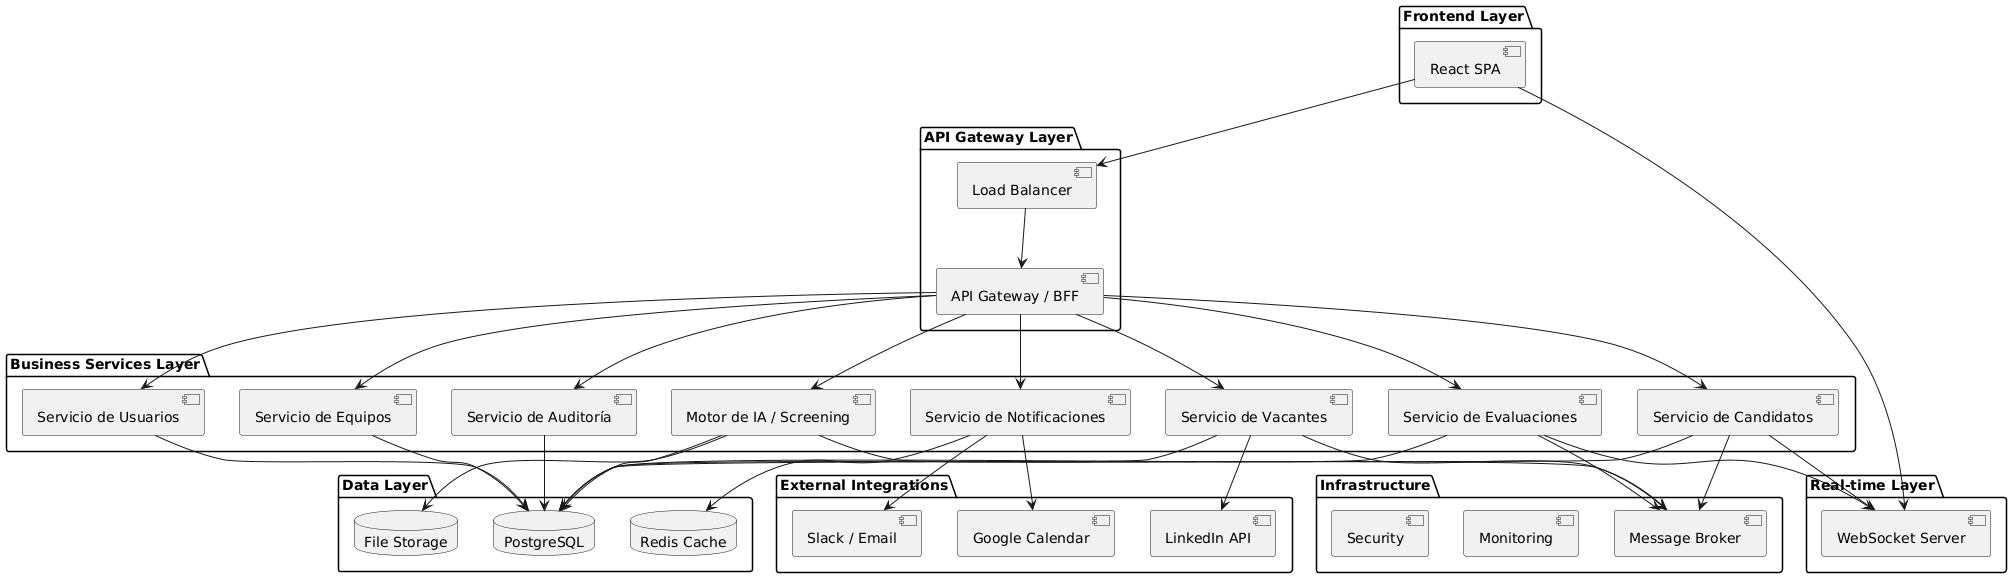

The diagram above was rendered by PlantUML. Its source (embedded in the PNG):
@startuml
!define RECTANGLE class

package "Frontend Layer" {
    [React SPA] as Frontend
}

package "API Gateway Layer" {
    [API Gateway / BFF] as Gateway
    [Load Balancer] as LB
}

package "Business Services Layer" {
    [Servicio de Vacantes] as Jobs
    [Servicio de Candidatos] as Candidates
    [Servicio de Evaluaciones] as Evaluations
    [Servicio de Usuarios] as Users
    [Servicio de Equipos] as Teams
    [Motor de IA / Screening] as AI
    [Servicio de Notificaciones] as Notifications
    [Servicio de Auditoría] as Audit
}

package "Data Layer" {
    database "PostgreSQL" as DB
    database "Redis Cache" as Cache
    database "File Storage" as Storage
}

package "Real-time Layer" {
    [WebSocket Server] as WS
}

package "External Integrations" {
    [LinkedIn API] as LinkedIn
    [Google Calendar] as Calendar
    [Slack / Email] as Communication
}

package "Infrastructure" {
    [Message Broker] as Broker
    [Monitoring] as Monitor
    [Security] as Security
}

' Conexiones principales
Frontend --> LB
LB --> Gateway
Gateway --> Jobs
Gateway --> Candidates
Gateway --> Evaluations
Gateway --> Users
Gateway --> Teams
Gateway --> AI
Gateway --> Notifications
Gateway --> Audit

' Conexiones a base de datos
Jobs --> DB
Candidates --> DB
Evaluations --> DB
Users --> DB
Teams --> DB
AI --> DB
AI --> Storage
Audit --> DB
Notifications --> Cache

' Tiempo real
Frontend --> WS
Candidates --> WS
Evaluations --> WS

' Integraciones externas
Jobs --> LinkedIn
Notifications --> Calendar
Notifications --> Communication

' Infraestructura
Jobs --> Broker
Candidates --> Broker
Evaluations --> Broker
AI --> Broker
@enduml